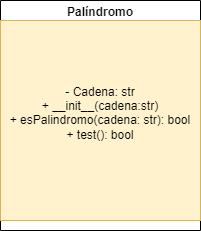

The diagram above was exported from draw.io. Its source (the exported page's mxGraphModel, read from the mxfile embedded in the PNG):
<mxGraphModel dx="880" dy="426" grid="1" gridSize="10" guides="1" tooltips="1" connect="1" arrows="1" fold="1" page="1" pageScale="1" pageWidth="827" pageHeight="1169" math="0" shadow="0">
  <root>
    <mxCell id="WIyWlLk6GJQsqaUBKTNV-0" />
    <mxCell id="WIyWlLk6GJQsqaUBKTNV-1" parent="WIyWlLk6GJQsqaUBKTNV-0" />
    <mxCell id="MTMvWVkdEkhzqSwWT3QA-6" value="Palíndromo" style="swimlane;whiteSpace=wrap;html=1;" vertex="1" parent="WIyWlLk6GJQsqaUBKTNV-1">
      <mxGeometry x="280" y="80" width="200" height="230" as="geometry" />
    </mxCell>
    <mxCell id="MTMvWVkdEkhzqSwWT3QA-9" value="&lt;div&gt;- Cadena: str&lt;/div&gt;&lt;div&gt;+ __init__(cadena:str)&lt;/div&gt;&lt;div&gt;+ esPalindromo(cadena: str): bool&lt;/div&gt;&lt;div&gt;+ test(): bool&lt;/div&gt;&lt;div&gt;&lt;br&gt;&lt;/div&gt;" style="whiteSpace=wrap;html=1;aspect=fixed;fillColor=#fff2cc;strokeColor=#d6b656;" vertex="1" parent="MTMvWVkdEkhzqSwWT3QA-6">
      <mxGeometry y="20" width="200" height="200" as="geometry" />
    </mxCell>
  </root>
</mxGraphModel>